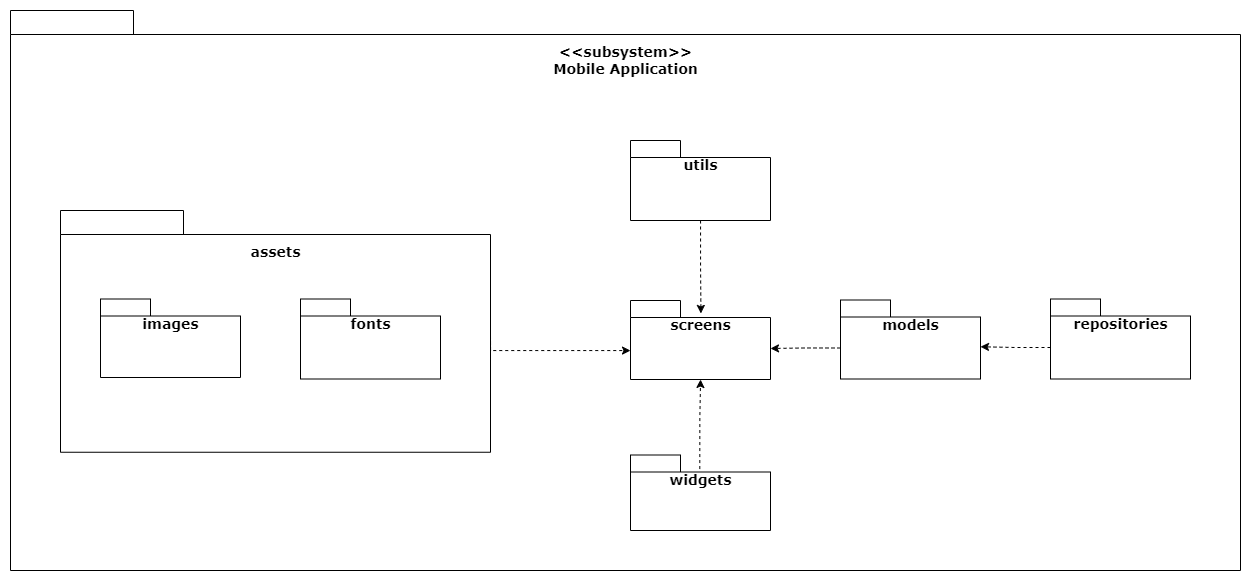

The diagram above was exported from draw.io. Its source (the exported page's mxGraphModel, read from the mxfile embedded in the PNG):
<mxGraphModel dx="3387" dy="2105" grid="1" gridSize="10" guides="1" tooltips="1" connect="1" arrows="1" fold="1" page="1" pageScale="1" pageWidth="850" pageHeight="1100" math="0" shadow="0">
  <root>
    <mxCell id="0" />
    <mxCell id="1" parent="0" />
    <mxCell id="sKTutoO4rK62YPxbqpoD-1" value="&lt;br&gt;&amp;lt;&amp;lt;subsystem&amp;gt;&amp;gt;&lt;br&gt;Mobile Application" style="shape=folder;fontStyle=1;spacingTop=10;tabWidth=123;tabHeight=24;tabPosition=left;html=1;rounded=0;shadow=0;comic=0;labelBackgroundColor=none;strokeColor=#000000;strokeWidth=1;fillColor=#ffffff;fontFamily=Verdana;fontSize=14;fontColor=#000000;align=center;verticalAlign=top;" vertex="1" parent="1">
      <mxGeometry x="-1410" y="-550" width="1230" height="560" as="geometry" />
    </mxCell>
    <mxCell id="sKTutoO4rK62YPxbqpoD-2" style="edgeStyle=orthogonalEdgeStyle;rounded=0;orthogonalLoop=1;jettySize=auto;html=1;exitX=0;exitY=0;exitDx=430;exitDy=124.75;exitPerimeter=0;dashed=1;fontSize=14;fontStyle=1" edge="1" parent="1" source="sKTutoO4rK62YPxbqpoD-3" target="sKTutoO4rK62YPxbqpoD-6">
      <mxGeometry relative="1" as="geometry">
        <Array as="points">
          <mxPoint x="-930" y="-210" />
        </Array>
      </mxGeometry>
    </mxCell>
    <mxCell id="sKTutoO4rK62YPxbqpoD-3" value="&lt;br&gt;assets" style="shape=folder;fontStyle=1;spacingTop=10;tabWidth=123;tabHeight=24;tabPosition=left;html=1;rounded=0;shadow=0;comic=0;labelBackgroundColor=none;strokeColor=#000000;strokeWidth=1;fillColor=#ffffff;fontFamily=Verdana;fontSize=14;fontColor=#000000;align=center;verticalAlign=top;" vertex="1" parent="1">
      <mxGeometry x="-1360" y="-350" width="430" height="241.75" as="geometry" />
    </mxCell>
    <mxCell id="sKTutoO4rK62YPxbqpoD-4" value="images" style="shape=folder;fontStyle=1;spacingTop=10;tabWidth=50;tabHeight=17;tabPosition=left;html=1;rounded=0;shadow=0;comic=0;labelBackgroundColor=none;strokeColor=#000000;strokeWidth=1;fillColor=#ffffff;fontFamily=Verdana;fontSize=14;fontColor=#000000;align=center;verticalAlign=top;" vertex="1" parent="1">
      <mxGeometry x="-1320" y="-261.5" width="140" height="78.5" as="geometry" />
    </mxCell>
    <mxCell id="sKTutoO4rK62YPxbqpoD-5" value="fonts" style="shape=folder;fontStyle=1;spacingTop=10;tabWidth=50;tabHeight=17;tabPosition=left;html=1;rounded=0;shadow=0;comic=0;labelBackgroundColor=none;strokeColor=#000000;strokeWidth=1;fillColor=#ffffff;fontFamily=Verdana;fontSize=14;fontColor=#000000;align=center;verticalAlign=top;" vertex="1" parent="1">
      <mxGeometry x="-1120" y="-261.5" width="140" height="80" as="geometry" />
    </mxCell>
    <mxCell id="sKTutoO4rK62YPxbqpoD-6" value="screens" style="shape=folder;fontStyle=1;spacingTop=10;tabWidth=50;tabHeight=17;tabPosition=left;html=1;rounded=0;shadow=0;comic=0;labelBackgroundColor=none;strokeColor=#000000;strokeWidth=1;fillColor=#ffffff;fontFamily=Verdana;fontSize=14;fontColor=#000000;align=center;verticalAlign=top;" vertex="1" parent="1">
      <mxGeometry x="-790" y="-260" width="140" height="79" as="geometry" />
    </mxCell>
    <mxCell id="sKTutoO4rK62YPxbqpoD-7" style="edgeStyle=orthogonalEdgeStyle;rounded=0;orthogonalLoop=1;jettySize=auto;html=1;dashed=1;exitX=0.495;exitY=0.186;exitDx=0;exitDy=0;exitPerimeter=0;fontStyle=1" edge="1" parent="1" source="sKTutoO4rK62YPxbqpoD-8" target="sKTutoO4rK62YPxbqpoD-6">
      <mxGeometry relative="1" as="geometry" />
    </mxCell>
    <mxCell id="sKTutoO4rK62YPxbqpoD-8" value="widgets" style="shape=folder;fontStyle=1;spacingTop=10;tabWidth=50;tabHeight=17;tabPosition=left;html=1;rounded=0;shadow=0;comic=0;labelBackgroundColor=none;strokeColor=#000000;strokeWidth=1;fillColor=#ffffff;fontFamily=Verdana;fontSize=14;fontColor=#000000;align=center;verticalAlign=top;" vertex="1" parent="1">
      <mxGeometry x="-790" y="-105.5" width="140" height="75.5" as="geometry" />
    </mxCell>
    <mxCell id="sKTutoO4rK62YPxbqpoD-9" style="edgeStyle=orthogonalEdgeStyle;rounded=0;orthogonalLoop=1;jettySize=auto;html=1;dashed=1;entryX=0.503;entryY=0.164;entryDx=0;entryDy=0;entryPerimeter=0;fontStyle=1" edge="1" parent="1" source="sKTutoO4rK62YPxbqpoD-10" target="sKTutoO4rK62YPxbqpoD-6">
      <mxGeometry relative="1" as="geometry" />
    </mxCell>
    <mxCell id="sKTutoO4rK62YPxbqpoD-10" value="utils" style="shape=folder;fontStyle=1;spacingTop=10;tabWidth=50;tabHeight=17;tabPosition=left;html=1;rounded=0;shadow=0;comic=0;labelBackgroundColor=none;strokeColor=#000000;strokeWidth=1;fillColor=#ffffff;fontFamily=Verdana;fontSize=14;fontColor=#000000;align=center;verticalAlign=top;" vertex="1" parent="1">
      <mxGeometry x="-790" y="-420" width="140" height="80" as="geometry" />
    </mxCell>
    <mxCell id="sKTutoO4rK62YPxbqpoD-11" style="edgeStyle=orthogonalEdgeStyle;rounded=0;orthogonalLoop=1;jettySize=auto;html=1;dashed=1;exitX=0;exitY=0;exitDx=0;exitDy=48.5;exitPerimeter=0;entryX=0;entryY=0;entryDx=140;entryDy=46.75;entryPerimeter=0;fontStyle=1" edge="1" parent="1" source="sKTutoO4rK62YPxbqpoD-12" target="sKTutoO4rK62YPxbqpoD-14">
      <mxGeometry relative="1" as="geometry" />
    </mxCell>
    <mxCell id="sKTutoO4rK62YPxbqpoD-12" value="repositories" style="shape=folder;fontStyle=1;spacingTop=10;tabWidth=50;tabHeight=17;tabPosition=left;html=1;rounded=0;shadow=0;comic=0;labelBackgroundColor=none;strokeColor=#000000;strokeWidth=1;fillColor=#ffffff;fontFamily=Verdana;fontSize=14;fontColor=#000000;align=center;verticalAlign=top;" vertex="1" parent="1">
      <mxGeometry x="-370" y="-261.5" width="140" height="80" as="geometry" />
    </mxCell>
    <mxCell id="sKTutoO4rK62YPxbqpoD-13" style="edgeStyle=orthogonalEdgeStyle;rounded=0;orthogonalLoop=1;jettySize=auto;html=1;entryX=0;entryY=0;entryDx=140;entryDy=48;entryPerimeter=0;dashed=1;exitX=0;exitY=0;exitDx=0;exitDy=48;exitPerimeter=0;fontStyle=1" edge="1" parent="1" source="sKTutoO4rK62YPxbqpoD-14" target="sKTutoO4rK62YPxbqpoD-6">
      <mxGeometry relative="1" as="geometry" />
    </mxCell>
    <mxCell id="sKTutoO4rK62YPxbqpoD-14" value="models" style="shape=folder;fontStyle=1;spacingTop=10;tabWidth=50;tabHeight=17;tabPosition=left;html=1;rounded=0;shadow=0;comic=0;labelBackgroundColor=none;strokeColor=#000000;strokeWidth=1;fillColor=#ffffff;fontFamily=Verdana;fontSize=14;fontColor=#000000;align=center;verticalAlign=top;" vertex="1" parent="1">
      <mxGeometry x="-580" y="-260.5" width="140" height="79" as="geometry" />
    </mxCell>
  </root>
</mxGraphModel>